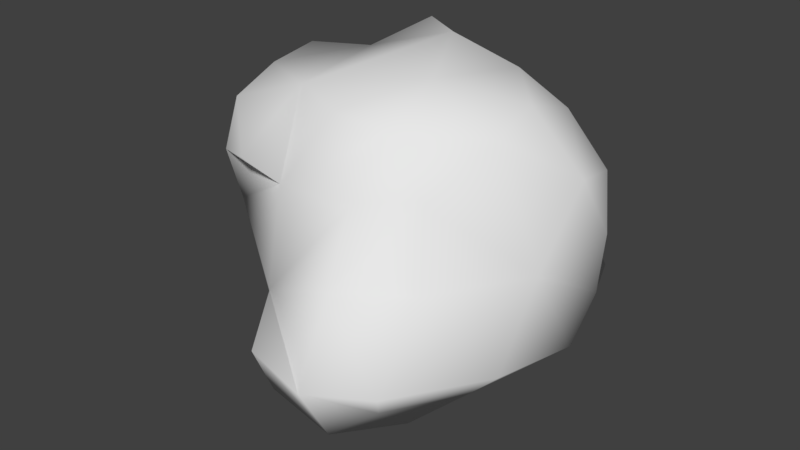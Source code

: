# Source: Metal.blend  (saved by Blender 2.78.0; exported with 4.5.12 LTS)
import bpy
from mathutils import Matrix  # noqa: F401  (used for matrix-valued properties, if any)

bpy.ops.wm.read_factory_settings(use_empty=True)
scene = bpy.context.scene
scene.name = 'Scene'

# ---- collections
col_collection_1 = bpy.data.collections.new('Collection 1'); scene.collection.children.link(col_collection_1)

# ---- world
world_world = bpy.data.worlds.new('World'); scene.world = world_world
world_world.color = (0.05088, 0.05088, 0.05088)
world_world.use_sun_shadow = False
world_world.sun_shadow_jitter_overblur = 0.0
world_world.cycles.sampling_method = 'MANUAL'

# ---- meshes
me_cube_001 = bpy.data.meshes.new('Cube.001')
me_cube_001.from_pydata([(-0.7365, -0.165, 0.05374), (-0.5957, -0.4881, 0.02184), (-0.6707, -0.09368, 0.3301), (-0.7058, 0.2478, 0.02537), (-0.6928, -0.1894, -0.195), (-0.6442, -0.3557, 0.3172), (-0.587, 0.1939, 0.2863), (-0.6271, 0.1911, -0.2192), (-0.007277, 0.5955, -0.04181), (0.2763, 0.4771, -0.08105), (-0.006273, 0.6214, -0.2883), (-0.2845, 0.5977, -0.2544), (0.2849, 0.3988, 0.1655), (0.2964, 0.5986, -0.3092), (0.6978, 0.1109, 0.05157), (0.6752, -0.04785, 0.3166), (0.6797, -0.3138, 0.05023), (0.7353, -0.1583, -0.2849), (0.6673, 0.1242, -0.2175), (0.6383, 0.1785, 0.2669), (0.685, -0.5383, -0.2438), (-0.07693, -0.8549, -0.04182), (0.2358, -0.887, 0.07933), (-0.1228, -0.7342, 0.3097), (0.05997, -1.077, -0.1243), (0.2842, -1.089, -0.1907), (0.2088, -0.7406, 0.3424), (-0.2739, -0.7629, 0.3762), (-0.05563, -0.5456, -0.5543), (-0.3116, -0.1172, -0.6615), (-0.2873, 0.1836, -0.5956), (0.2902, -0.5355, -0.6254), (-0.3108, -0.3866, -0.6685), (-0.05363, 0.1463, 0.6576), (0.2718, 0.1202, 0.5938), (-0.2779, 0.2994, 0.6407), (0.2126, -0.3152, 0.6559), (-0.4925, 0.09412, -0.4245), (-0.5634, -0.2628, -0.4184), (-0.444, -0.5031, -0.4252), (-0.4828, -0.655, 0.3177), (-0.5436, -0.3316, 0.5549), (-0.6063, -0.05674, 0.5565), (-0.4373, 0.1065, 0.534), (-0.5087, 0.4859, 0.2704), (-0.569, 0.5384, 0.01804), (-0.5039, 0.4798, -0.2201), (0.2483, 0.4315, -0.4774), (-0.0114, 0.5334, -0.5562), (-0.2746, 0.5215, -0.521), (-0.2541, 0.4228, 0.4824), (-0.008967, 0.4097, 0.4901), (0.2211, 0.28, 0.4019), (0.5012, 0.3025, 0.178), (0.5246, 0.3079, -0.06036), (0.529, 0.4379, -0.276), (0.4941, -0.4516, -0.4486), (0.4735, 0.147, 0.4767), (0.4621, -0.0758, 0.5501), (0.4871, -0.3271, 0.5083), (0.3925, -0.5879, 0.3404), (0.469, -0.7231, 0.07275), (0.5153, -0.967, -0.1795), (0.04101, -0.9714, -0.3439), (0.2687, -0.9393, -0.4484), (0.2443, -0.5926, 0.5529), (0.013, -0.6057, 0.5722), (-0.2567, -0.4748, 0.5745), (-0.4753, -0.5913, 0.5077), (-0.4395, 0.396, -0.4025), (-0.427, 0.3956, 0.4325), (0.4201, -0.8509, -0.3373), (0.4414, 0.3564, -0.4126), (0.3804, 0.2102, 0.3431)], [], [(40, 1, 23), (21, 1, 39), (0, 1, 5, 2), (2, 5, 41, 42), (40, 5, 1), (5, 40, 68, 41), (0, 2, 6, 3), (3, 6, 44, 45), (2, 42, 43, 6), (6, 43, 70, 44), (0, 3, 7, 4), (4, 7, 37, 38), (3, 45, 46, 7), (7, 46, 69, 37), (8, 11, 45), (51, 52, 12), (10, 48, 49, 11), (11, 49, 69, 46), (44, 50, 8), (70, 50, 44), (12, 9, 8), (45, 44, 8), (11, 46, 45), (9, 12, 53, 54), (8, 10, 11), (12, 52, 73, 53), (8, 9, 13, 10), (10, 13, 47, 48), (9, 54, 55, 13), (13, 55, 72, 47), (15, 58, 59), (18, 14, 16), (31, 29, 47), (72, 18, 56), (59, 36, 65), (15, 19, 57, 58), (14, 54, 53, 19), (19, 53, 73, 57), (65, 26, 60), (16, 17, 18), (18, 54, 14), (14, 19, 15), (60, 61, 16), (16, 61, 62, 20), (20, 62, 71, 56), (21, 24, 25, 22), (22, 25, 62, 61), (24, 63, 64, 25), (25, 64, 71, 62), (21, 22, 26, 23), (23, 26, 65, 66), (22, 61, 60, 26), (20, 17, 16), (39, 32, 28), (23, 27, 40), (23, 66, 67, 27), (27, 67, 68, 40), (28, 63, 21), (4, 38, 1), (1, 38, 39), (39, 28, 21), (56, 31, 72), (55, 18, 72), (29, 38, 37, 30), (30, 37, 69, 49), (30, 49, 48), (30, 48, 47), (28, 32, 29), (17, 56, 18), (28, 29, 31), (28, 31, 64, 63), (47, 72, 31), (31, 56, 71, 64), (17, 20, 56), (29, 32, 39, 38), (1, 0, 4), (24, 21, 63), (58, 34, 36), (33, 34, 52, 51), (36, 59, 58), (34, 57, 73, 52), (66, 36, 67), (35, 43, 33), (33, 51, 50, 35), (35, 50, 70, 43), (41, 67, 43), (41, 68, 67), (42, 41, 43), (34, 33, 36), (66, 65, 36), (58, 57, 34), (33, 43, 67), (18, 55, 54), (21, 23, 1), (15, 59, 16), (60, 16, 59), (59, 65, 60), (14, 15, 16), (67, 36, 33), (8, 50, 51), (51, 12, 8), (29, 30, 47)])
me_cube_001.polygons.foreach_set('use_smooth', [True] * 102)
me_cube_001.use_remesh_preserve_volume = False
me_cube_001.use_remesh_preserve_attributes = False
me_cube_001.use_mirror_vertex_groups = False
me_cube_001.update()

# ---- objects
ob_cube = bpy.data.objects.new('Cube', me_cube_001)

# ---- transforms, parenting, visibility, modifiers, constraints
ob_cube.location = (0.0, 0.0, 0.0)
ob_cube.lineart.crease_threshold = 0.0

# ---- collection membership
col_collection_1.objects.link(ob_cube)

# ---- scene / render settings (as saved in the file)
scene.frame_start = 1; scene.frame_end = 250; scene.frame_set(1)
scene.render.engine = 'BLENDER_EEVEE_NEXT'
scene.render.resolution_percentage = 50
scene.render.dither_intensity = 0.0
scene.cycles.use_denoising = False
scene.cycles.samples = 128
scene.cycles.sampling_pattern = 'TABULATED_SOBOL'
scene.cycles.light_sampling_threshold = 0.0
scene.cycles.use_adaptive_sampling = False
scene.cycles.use_light_tree = False
scene.cycles.blur_glossy = 0.0
scene.cycles.sample_clamp_indirect = 0.0
scene.view_settings.view_transform = 'Standard'
bpy.context.view_layer.update()

# ---- added for rendering (the .blend has no active camera and no usable light): camera, sun
cam_auto = bpy.data.cameras.new('AutoCamera')
cam_auto.lens = 50.0
cam_auto.sensor_width = 36.0
cam_auto.clip_end = 1000.0
ob_auto_camera = bpy.data.objects.new('AutoCamera', cam_auto)
scene.collection.objects.link(ob_auto_camera)
ob_auto_camera.location = (2.42081, -3.13933, 1.93167)
ob_auto_camera.rotation_euler = (1.09748, -7.21219e-08, 0.694738)
scene.camera = ob_auto_camera
light_auto_sun = bpy.data.lights.new('AutoSun', 'SUN')
light_auto_sun.energy = 3.0
light_auto_sun.angle = 0.0523599
ob_auto_sun = bpy.data.objects.new('AutoSun', light_auto_sun)
scene.collection.objects.link(ob_auto_sun)
ob_auto_sun.rotation_euler = (0.872665, 0.174533, 0.523599)
bpy.context.view_layer.update()
